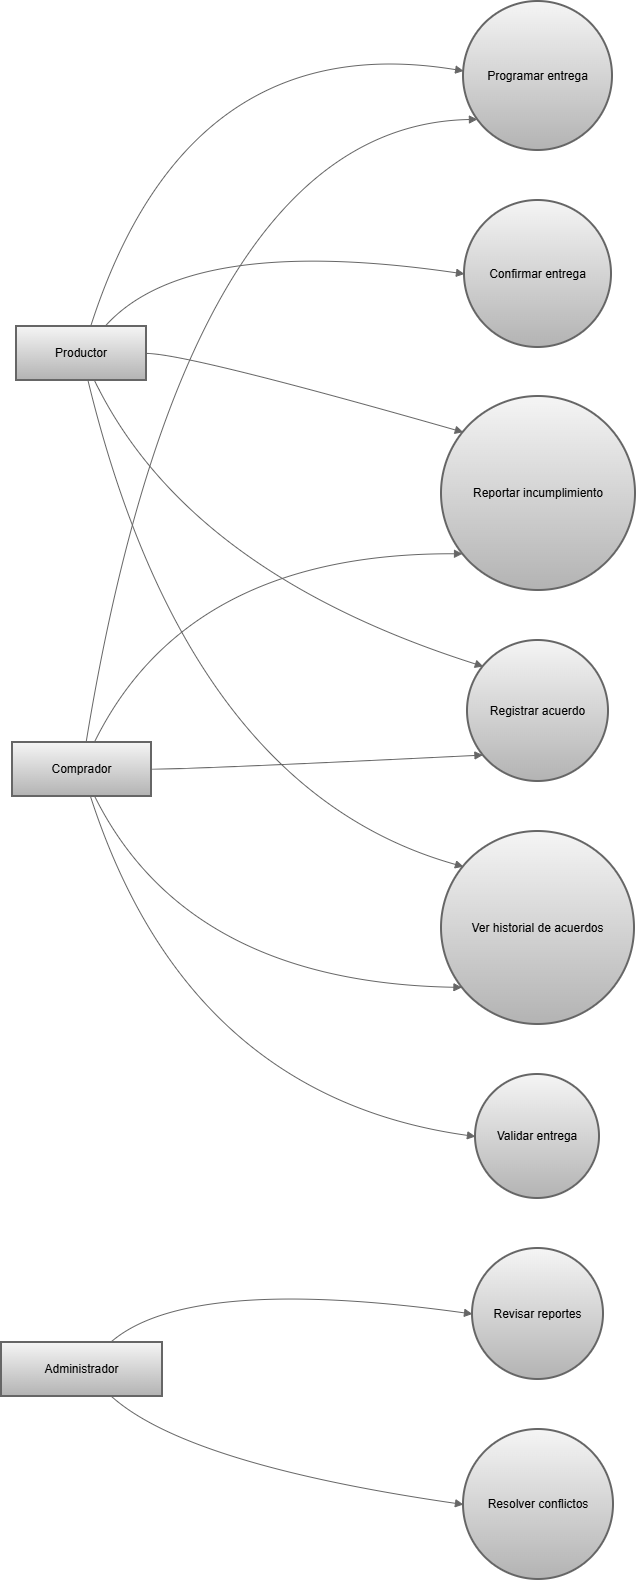

The diagram above was exported from draw.io. Its source (the exported page's mxGraphModel, read from the mxfile embedded in the PNG):
<mxGraphModel dx="3473" dy="1900" grid="1" gridSize="10" guides="1" tooltips="1" connect="1" arrows="1" fold="1" page="0" pageScale="1" pageWidth="827" pageHeight="1169" background="light-dark(#FFFFFF,#FFFFFF)" math="0" shadow="0">
  <root>
    <mxCell id="0" />
    <mxCell id="1" parent="0" />
    <mxCell id="QSAY82QmfDYw55t0SY33-153" parent="1" style="whiteSpace=wrap;strokeWidth=2;fillColor=#f5f5f5;strokeColor=#666666;gradientColor=#b3b3b3;" value="Productor" vertex="1">
      <mxGeometry height="54" width="130" x="35" y="385" as="geometry" />
    </mxCell>
    <mxCell id="QSAY82QmfDYw55t0SY33-154" parent="1" style="whiteSpace=wrap;strokeWidth=2;fillColor=#f5f5f5;strokeColor=#666666;gradientColor=#b3b3b3;" value="Comprador" vertex="1">
      <mxGeometry height="54" width="139" x="31" y="801" as="geometry" />
    </mxCell>
    <mxCell id="QSAY82QmfDYw55t0SY33-155" parent="1" style="whiteSpace=wrap;strokeWidth=2;fillColor=#f5f5f5;strokeColor=#666666;gradientColor=#b3b3b3;" value="Administrador" vertex="1">
      <mxGeometry height="54" width="161" x="20" y="1401" as="geometry" />
    </mxCell>
    <mxCell id="QSAY82QmfDYw55t0SY33-156" parent="1" style="ellipse;aspect=fixed;strokeWidth=2;whiteSpace=wrap;fillColor=#f5f5f5;strokeColor=#666666;gradientColor=#b3b3b3;" value="Programar entrega" vertex="1">
      <mxGeometry height="149" width="149" x="482" y="60" as="geometry" />
    </mxCell>
    <mxCell id="QSAY82QmfDYw55t0SY33-157" parent="1" style="ellipse;aspect=fixed;strokeWidth=2;whiteSpace=wrap;fillColor=#f5f5f5;strokeColor=#666666;gradientColor=#b3b3b3;" value="Confirmar entrega" vertex="1">
      <mxGeometry height="147" width="147" x="483" y="259" as="geometry" />
    </mxCell>
    <mxCell id="QSAY82QmfDYw55t0SY33-158" parent="1" style="ellipse;aspect=fixed;strokeWidth=2;whiteSpace=wrap;fillColor=#f5f5f5;strokeColor=#666666;gradientColor=#b3b3b3;" value="Validar entrega" vertex="1">
      <mxGeometry height="124" width="124" x="494" y="1133" as="geometry" />
    </mxCell>
    <mxCell id="QSAY82QmfDYw55t0SY33-159" parent="1" style="ellipse;aspect=fixed;strokeWidth=2;whiteSpace=wrap;fillColor=#f5f5f5;strokeColor=#666666;gradientColor=#b3b3b3;" value="Reportar incumplimiento" vertex="1">
      <mxGeometry height="194" width="194" x="460" y="455" as="geometry" />
    </mxCell>
    <mxCell id="QSAY82QmfDYw55t0SY33-160" parent="1" style="ellipse;aspect=fixed;strokeWidth=2;whiteSpace=wrap;fillColor=#f5f5f5;strokeColor=#666666;gradientColor=#b3b3b3;" value="Revisar reportes" vertex="1">
      <mxGeometry height="131" width="131" x="491" y="1307" as="geometry" />
    </mxCell>
    <mxCell id="QSAY82QmfDYw55t0SY33-161" parent="1" style="ellipse;aspect=fixed;strokeWidth=2;whiteSpace=wrap;fillColor=#f5f5f5;strokeColor=#666666;gradientColor=#b3b3b3;" value="Resolver conflictos" vertex="1">
      <mxGeometry height="150" width="150" x="482" y="1488" as="geometry" />
    </mxCell>
    <mxCell id="QSAY82QmfDYw55t0SY33-162" parent="1" style="ellipse;aspect=fixed;strokeWidth=2;whiteSpace=wrap;fillColor=#f5f5f5;strokeColor=#666666;gradientColor=#b3b3b3;" value="Registrar acuerdo" vertex="1">
      <mxGeometry height="141" width="141" x="486" y="699" as="geometry" />
    </mxCell>
    <mxCell id="QSAY82QmfDYw55t0SY33-163" parent="1" style="ellipse;aspect=fixed;strokeWidth=2;whiteSpace=wrap;fillColor=#f5f5f5;strokeColor=#666666;gradientColor=#b3b3b3;" value="Ver historial de acuerdos" vertex="1">
      <mxGeometry height="193" width="193" x="460" y="890" as="geometry" />
    </mxCell>
    <mxCell id="QSAY82QmfDYw55t0SY33-164" edge="1" parent="1" source="QSAY82QmfDYw55t0SY33-153" style="curved=1;startArrow=none;endArrow=block;exitX=0.57;exitY=0;entryX=0;entryY=0.46;rounded=0;fillColor=#f5f5f5;gradientColor=#b3b3b3;strokeColor=#666666;" target="QSAY82QmfDYw55t0SY33-156" value="">
      <mxGeometry relative="1" as="geometry">
        <Array as="points">
          <mxPoint x="206" y="84" />
        </Array>
      </mxGeometry>
    </mxCell>
    <mxCell id="QSAY82QmfDYw55t0SY33-165" edge="1" parent="1" source="QSAY82QmfDYw55t0SY33-154" style="curved=1;startArrow=none;endArrow=block;exitX=0.53;exitY=-0.01;entryX=0;entryY=0.86;rounded=0;fillColor=#f5f5f5;gradientColor=#b3b3b3;strokeColor=#666666;" target="QSAY82QmfDYw55t0SY33-156" value="">
      <mxGeometry relative="1" as="geometry">
        <Array as="points">
          <mxPoint x="206" y="183" />
        </Array>
      </mxGeometry>
    </mxCell>
    <mxCell id="QSAY82QmfDYw55t0SY33-166" edge="1" parent="1" source="QSAY82QmfDYw55t0SY33-153" style="curved=1;startArrow=none;endArrow=block;exitX=0.68;exitY=0;entryX=0;entryY=0.5;rounded=0;fillColor=#f5f5f5;gradientColor=#b3b3b3;strokeColor=#666666;" target="QSAY82QmfDYw55t0SY33-157" value="">
      <mxGeometry relative="1" as="geometry">
        <Array as="points">
          <mxPoint x="206" y="292" />
        </Array>
      </mxGeometry>
    </mxCell>
    <mxCell id="QSAY82QmfDYw55t0SY33-167" edge="1" parent="1" source="QSAY82QmfDYw55t0SY33-154" style="curved=1;startArrow=none;endArrow=block;exitX=0.56;exitY=0.99;entryX=0;entryY=0.5;rounded=0;fillColor=#f5f5f5;gradientColor=#b3b3b3;strokeColor=#666666;" target="QSAY82QmfDYw55t0SY33-158" value="">
      <mxGeometry relative="1" as="geometry">
        <Array as="points">
          <mxPoint x="206" y="1155" />
        </Array>
      </mxGeometry>
    </mxCell>
    <mxCell id="QSAY82QmfDYw55t0SY33-168" edge="1" parent="1" source="QSAY82QmfDYw55t0SY33-153" style="curved=1;startArrow=none;endArrow=block;exitX=1;exitY=0.5;entryX=0;entryY=0.09;rounded=0;fillColor=#f5f5f5;gradientColor=#b3b3b3;strokeColor=#666666;" target="QSAY82QmfDYw55t0SY33-159" value="">
      <mxGeometry relative="1" as="geometry">
        <Array as="points">
          <mxPoint x="206" y="412" />
        </Array>
      </mxGeometry>
    </mxCell>
    <mxCell id="QSAY82QmfDYw55t0SY33-169" edge="1" parent="1" source="QSAY82QmfDYw55t0SY33-154" style="curved=1;startArrow=none;endArrow=block;exitX=0.59;exitY=-0.01;entryX=0;entryY=0.9;rounded=0;fillColor=#f5f5f5;gradientColor=#b3b3b3;strokeColor=#666666;" target="QSAY82QmfDYw55t0SY33-159" value="">
      <mxGeometry relative="1" as="geometry">
        <Array as="points">
          <mxPoint x="206" y="611" />
        </Array>
      </mxGeometry>
    </mxCell>
    <mxCell id="QSAY82QmfDYw55t0SY33-170" edge="1" parent="1" source="QSAY82QmfDYw55t0SY33-155" style="curved=1;startArrow=none;endArrow=block;exitX=0.68;exitY=-0.01;entryX=0;entryY=0.5;rounded=0;fillColor=#f5f5f5;gradientColor=#b3b3b3;strokeColor=#666666;" target="QSAY82QmfDYw55t0SY33-160" value="">
      <mxGeometry relative="1" as="geometry">
        <Array as="points">
          <mxPoint x="206" y="1333" />
        </Array>
      </mxGeometry>
    </mxCell>
    <mxCell id="QSAY82QmfDYw55t0SY33-171" edge="1" parent="1" source="QSAY82QmfDYw55t0SY33-155" style="curved=1;startArrow=none;endArrow=block;exitX=0.68;exitY=0.99;entryX=0;entryY=0.5;rounded=0;fillColor=#f5f5f5;gradientColor=#b3b3b3;strokeColor=#666666;" target="QSAY82QmfDYw55t0SY33-161" value="">
      <mxGeometry relative="1" as="geometry">
        <Array as="points">
          <mxPoint x="206" y="1523" />
        </Array>
      </mxGeometry>
    </mxCell>
    <mxCell id="QSAY82QmfDYw55t0SY33-172" edge="1" parent="1" source="QSAY82QmfDYw55t0SY33-153" style="curved=1;startArrow=none;endArrow=block;exitX=0.6;exitY=1;entryX=0;entryY=0.09;rounded=0;fillColor=#f5f5f5;gradientColor=#b3b3b3;strokeColor=#666666;" target="QSAY82QmfDYw55t0SY33-162" value="">
      <mxGeometry relative="1" as="geometry">
        <Array as="points">
          <mxPoint x="206" y="631" />
        </Array>
      </mxGeometry>
    </mxCell>
    <mxCell id="QSAY82QmfDYw55t0SY33-173" edge="1" parent="1" source="QSAY82QmfDYw55t0SY33-154" style="curved=1;startArrow=none;endArrow=block;exitX=1;exitY=0.49;entryX=0;entryY=0.9;rounded=0;fillColor=#f5f5f5;gradientColor=#b3b3b3;strokeColor=#666666;" target="QSAY82QmfDYw55t0SY33-162" value="">
      <mxGeometry relative="1" as="geometry">
        <Array as="points">
          <mxPoint x="206" y="828" />
        </Array>
      </mxGeometry>
    </mxCell>
    <mxCell id="QSAY82QmfDYw55t0SY33-174" edge="1" parent="1" source="QSAY82QmfDYw55t0SY33-153" style="curved=1;startArrow=none;endArrow=block;exitX=0.55;exitY=1;entryX=0;entryY=0.09;rounded=0;fillColor=#f5f5f5;gradientColor=#b3b3b3;strokeColor=#666666;" target="QSAY82QmfDYw55t0SY33-163" value="">
      <mxGeometry relative="1" as="geometry">
        <Array as="points">
          <mxPoint x="206" y="848" />
        </Array>
      </mxGeometry>
    </mxCell>
    <mxCell id="QSAY82QmfDYw55t0SY33-175" edge="1" parent="1" source="QSAY82QmfDYw55t0SY33-154" style="curved=1;startArrow=none;endArrow=block;exitX=0.59;exitY=0.99;entryX=0;entryY=0.89;rounded=0;fillColor=#f5f5f5;gradientColor=#b3b3b3;strokeColor=#666666;" target="QSAY82QmfDYw55t0SY33-163" value="">
      <mxGeometry relative="1" as="geometry">
        <Array as="points">
          <mxPoint x="206" y="1041" />
        </Array>
      </mxGeometry>
    </mxCell>
  </root>
</mxGraphModel>